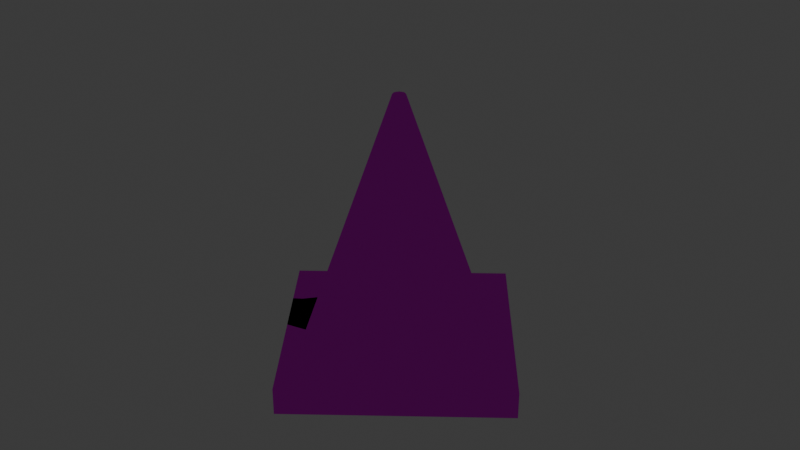 # Source: cone_metallic.blend  (saved by Blender 4.3.34; exported with 4.5.12 LTS)
import bpy
from mathutils import Matrix  # noqa: F401  (used for matrix-valued properties, if any)

bpy.ops.wm.read_factory_settings(use_empty=True)
scene = bpy.context.scene
scene.name = 'Scene'

# ---- collections
col_collection = bpy.data.collections.new('Collection'); scene.collection.children.link(col_collection)

# ---- images (referenced by path relative to the original .blend; pixels are not part of the script)
import os
ASSET_DIR = os.environ.get("B2B_ASSET_DIR", "")  # directory of the original .blend (textures are referenced by path, not embedded)
HERE = os.path.dirname(os.path.abspath(__file__))  # packed textures are extracted next to this script under _unpacked/

def load_image(name, relpath, width, height, colorspace="sRGB"):
    """Load a texture the original file referenced (path relative to the .blend, or extracted next to this script)."""
    p = next((c for c in (os.path.join(HERE, relpath), os.path.join(ASSET_DIR, relpath)) if relpath and os.path.exists(c)), "")
    if p:
        img = bpy.data.images.load(p, check_existing=True)
        img.name = name
    else:  # same state as the original file: an image datablock whose file is absent (Cycles renders it pink)
        img = bpy.data.images.new(name, width, height)
        img.source = "FILE"
        img.filepath = "//" + (relpath or name)
    img.colorspace_settings.name = colorspace
    return img
img_basecolor_png = load_image('BaseColor.png', 'BaseColor.png', 1024, 1024, 'sRGB')
img_normal_png = load_image('Normal.png', 'Normal.png', 1024, 1024, 'sRGB')
img_rgb_png = load_image('RGB.png', 'RGB.png', 1024, 1024, 'sRGB')

# ---- materials (node trees are filled in below, after node groups)
mat_color = bpy.data.materials.new('color')

# ---- material node trees
mat_color.use_nodes = True; mat_color.node_tree.nodes.clear()
_N = mat_color.node_tree.nodes; _L = mat_color.node_tree.links
n0 = _N.new('ShaderNodeBsdfPrincipled'); n0.name = 'Principled BSDF'; n0.location = (10, 300)
n1 = _N.new('ShaderNodeOutputMaterial'); n1.name = 'Material Output'; n1.location = (300, 300)
n2 = _N.new('ShaderNodeTexImage'); n2.name = 'Image Texture'; n2.location = (-424, 673)
n2.image = img_basecolor_png
n3 = _N.new('ShaderNodeTexImage'); n3.name = 'Image Texture.001'; n3.location = (-424, 382)
n3.image = img_normal_png
n4 = _N.new('ShaderNodeTexImage'); n4.name = 'Image Texture.002'; n4.location = (-507, 81)
n4.image = img_rgb_png
n5 = _N.new('ShaderNodeSeparateColor'); n5.name = 'Separate Color'; n5.location = (-219, 82)
_L.new(n0.outputs[0], n1.inputs[0])
_L.new(n2.outputs[0], n0.inputs[0])
_L.new(n3.outputs[0], n0.inputs[5])
_L.new(n4.outputs[0], n5.inputs[0])
_L.new(n5.outputs[2], n0.inputs[1])
_L.new(n5.outputs[1], n0.inputs[2])
n1.is_active_output = True

# ---- world
world_world = bpy.data.worlds.new('World'); scene.world = world_world
world_world.use_nodes = True; world_world.node_tree.nodes.clear()
_N = world_world.node_tree.nodes; _L = world_world.node_tree.links
n0 = _N.new('ShaderNodeOutputWorld'); n0.name = 'World Output'; n0.location = (300, 300)
n1 = _N.new('ShaderNodeBackground'); n1.name = 'Background'; n1.location = (10, 300)
n1.inputs[0].default_value = (0.05088, 0.05088, 0.05088, 1.0)
_L.new(n1.outputs[0], n0.inputs[0])
n0.is_active_output = True
world_world.color = (0.05088, 0.05088, 0.05088)
world_world.sun_shadow_jitter_overblur = 0.0

# ---- cameras
cam_camera = bpy.data.cameras.new('Camera')
cam_camera.clip_end = 100.0
cam_camera.ortho_scale = 7.314

# ---- lights
light_light = bpy.data.lights.new('Light', 'POINT')
light_light.energy = 1000.0
light_light.shadow_soft_size = 0.1

# ---- meshes
me_cylinder = bpy.data.meshes.new('Cylinder')
me_cylinder.from_pydata([(0.0, 1.0, -1.335), (6.95e-09, 0.06723, 1.335), (0.7071, 0.7071, -1.335), (0.04754, 0.04754, 1.335), (1.0, 0.0, -1.335), (0.06723, 0.0, 1.335), (0.7071, -0.7071, -1.335), (0.04754, -0.04754, 1.335), (0.0, -1.0, -1.335), (6.95e-09, -0.06723, 1.335), (-0.7071, -0.7071, -1.335), (-0.04754, -0.04754, 1.335), (-1.0, 0.0, -1.335), (-0.06723, 0.0, 1.335), (-0.7071, 0.7071, -1.335), (-0.04754, 0.04754, 1.335), (-2.577e-09, 1.692, -1.276), (0.8459, -0.8459, -1.567), (1.692, 0.0, -1.276), (-0.8459, 0.8459, -1.276), (-2.577e-09, -1.692, -1.276), (0.0, 0.0, -1.567), (-1.692, 0.0, -1.276), (0.8459, -0.8459, -1.276), (-1.486e-08, 1.692, -1.567), (-0.8459, -0.8459, -1.567), (1.692, 0.0, -1.567), (0.8459, 0.8459, -1.567), (-1.486e-08, -1.692, -1.567), (-0.8459, -0.8459, -1.276), (-1.692, 0.0, -1.567), (0.8459, 0.8459, -1.276), (-0.8459, 0.8459, -1.567), (1.39e-09, 0.8134, -0.8012), (2.78e-09, 0.6269, -0.2671), (4.17e-09, 0.4403, 0.2671), (5.56e-09, 0.2538, 0.8012), (0.1795, 0.1795, 0.8012), (0.3114, 0.3114, 0.2671), (0.4433, 0.4433, -0.2671), (0.5752, 0.5752, -0.8012), (0.2538, 0.0, 0.8012), (0.4403, 0.0, 0.2671), (0.6269, 0.0, -0.2671), (0.8134, 0.0, -0.8012), (0.1795, -0.1795, 0.8012), (0.3114, -0.3114, 0.2671), (0.4433, -0.4433, -0.2671), (0.5752, -0.5752, -0.8012), (5.56e-09, -0.2538, 0.8012), (4.17e-09, -0.4403, 0.2671), (2.78e-09, -0.6269, -0.2671), (1.39e-09, -0.8134, -0.8012), (-0.1795, -0.1795, 0.8012), (-0.3114, -0.3114, 0.2671), (-0.4433, -0.4433, -0.2671), (-0.5752, -0.5752, -0.8012), (-0.2538, 0.0, 0.8012), (-0.4403, 0.0, 0.2671), (-0.6269, 0.0, -0.2671), (-0.8134, 0.0, -0.8012), (-0.1795, 0.1795, 0.8012), (-0.3114, 0.3114, 0.2671), (-0.4433, 0.4433, -0.2671), (-0.5752, 0.5752, -0.8012), (0.0, 0.0, 1.335)], [], [(36, 1, 3, 37), (37, 3, 5, 41), (41, 5, 7, 45), (45, 7, 9, 49), (49, 9, 11, 53), (53, 11, 13, 57), (65, 15, 13, 11), (57, 13, 15, 61), (61, 15, 1, 36), (10, 12, 22, 29), (31, 18, 26, 27), (14, 0, 16, 19), (4, 6, 23, 18), (2, 4, 18, 31), (23, 20, 28, 17), (0, 2, 31, 16), (18, 23, 17, 26), (27, 26, 17, 21), (21, 17, 28, 25), (19, 16, 24, 32), (29, 22, 30, 25), (20, 29, 25, 28), (22, 19, 32, 30), (24, 27, 21, 32), (16, 31, 27, 24), (32, 21, 25, 30), (6, 8, 20, 23), (8, 10, 29, 20), (12, 14, 19, 22), (14, 64, 33, 0), (64, 63, 34, 33), (63, 62, 35, 34), (62, 61, 36, 35), (12, 60, 64, 14), (60, 59, 63, 64), (59, 58, 62, 63), (58, 57, 61, 62), (10, 56, 60, 12), (56, 55, 59, 60), (55, 54, 58, 59), (54, 53, 57, 58), (8, 52, 56, 10), (52, 51, 55, 56), (51, 50, 54, 55), (50, 49, 53, 54), (6, 48, 52, 8), (48, 47, 51, 52), (47, 46, 50, 51), (46, 45, 49, 50), (4, 44, 48, 6), (44, 43, 47, 48), (43, 42, 46, 47), (42, 41, 45, 46), (2, 40, 44, 4), (40, 39, 43, 44), (39, 38, 42, 43), (38, 37, 41, 42), (0, 33, 40, 2), (33, 34, 39, 40), (34, 35, 38, 39), (35, 36, 37, 38), (3, 1, 15, 65), (7, 65, 11, 9), (5, 3, 65, 7)])
_uv = me_cylinder.uv_layers.new(name='UVMap')
_uv.uv.foreach_set('vector', [1.0, 0.9, 1.0, 1.0, 0.875, 1.0, 0.875, 0.9, 0.875, 0.9, 0.875, 1.0, 0.75, 1.0, 0.75, 0.9, 0.75, 0.9, 0.75, 1.0, 0.625, 1.0, 0.625, 0.9, 0.625, 0.9, 0.625, 1.0, 0.5, 1.0, 0.5, 0.9, 0.5, 0.9, 0.5, 1.0, 0.375, 1.0, 0.375, 0.9, 0.375, 0.9, 0.375, 1.0, 0.25, 1.0, 0.25, 0.9, 0.25, 0.25, 0.08029, 0.4197, 0.01, 0.25, 0.08029, 0.08029, 0.25, 0.9, 0.25, 1.0, 0.125, 1.0, 0.125, 0.9, 0.125, 0.9, 0.125, 1.0, 0.0, 1.0, 0.0, 0.9, 0.375, 0.5, 0.25, 0.5, 0.25, 0.5, 0.375, 0.5, 0.875, 0.5, 0.75, 0.5, 0.75, 0.5, 0.875, 0.5, 0.125, 0.5, 0.0, 0.5, 0.0, 0.5, 0.125, 0.5, 0.75, 0.5, 0.625, 0.5, 0.625, 0.5, 0.75, 0.5, 0.875, 0.5, 0.75, 0.5, 0.75, 0.5, 0.875, 0.5, 0.625, 0.5, 0.5, 0.5, 0.5, 0.5, 0.625, 0.5, 1.0, 0.5, 0.875, 0.5, 0.875, 0.5, 1.0, 0.5, 0.75, 0.5, 0.625, 0.5, 0.625, 0.5, 0.75, 0.5, 0.87, 0.37, 0.99, 0.25, 0.87, 0.13, 0.75, 0.25, 0.75, 0.25, 0.87, 0.13, 0.75, 0.01, 0.63, 0.13, 0.125, 0.5, 0.0, 0.5, 0.0, 0.5, 0.125, 0.5, 0.375, 0.5, 0.25, 0.5, 0.25, 0.5, 0.375, 0.5, 0.5, 0.5, 0.375, 0.5, 0.375, 0.5, 0.5, 0.5, 0.25, 0.5, 0.125, 0.5, 0.125, 0.5, 0.25, 0.5, 0.75, 0.49, 0.87, 0.37, 0.75, 0.25, 0.63, 0.37, 1.0, 0.5, 0.875, 0.5, 0.875, 0.5, 1.0, 0.5, 0.63, 0.37, 0.75, 0.25, 0.63, 0.13, 0.51, 0.25, 0.625, 0.5, 0.5, 0.5, 0.5, 0.5, 0.625, 0.5, 0.5, 0.5, 0.375, 0.5, 0.375, 0.5, 0.5, 0.5, 0.25, 0.5, 0.125, 0.5, 0.125, 0.5, 0.25, 0.5, 0.125, 0.5, 0.125, 0.6, 0.0, 0.6, 0.0, 0.5, 0.125, 0.6, 0.125, 0.7, 0.0, 0.7, 0.0, 0.6, 0.125, 0.7, 0.125, 0.8, 0.0, 0.8, 0.0, 0.7, 0.125, 0.8, 0.125, 0.9, 0.0, 0.9, 0.0, 0.8, 0.25, 0.5, 0.25, 0.6, 0.125, 0.6, 0.125, 0.5, 0.25, 0.6, 0.25, 0.7, 0.125, 0.7, 0.125, 0.6, 0.25, 0.7, 0.25, 0.8, 0.125, 0.8, 0.125, 0.7, 0.25, 0.8, 0.25, 0.9, 0.125, 0.9, 0.125, 0.8, 0.375, 0.5, 0.375, 0.6, 0.25, 0.6, 0.25, 0.5, 0.375, 0.6, 0.375, 0.7, 0.25, 0.7, 0.25, 0.6, 0.375, 0.7, 0.375, 0.8, 0.25, 0.8, 0.25, 0.7, 0.375, 0.8, 0.375, 0.9, 0.25, 0.9, 0.25, 0.8, 0.5, 0.5, 0.5, 0.6, 0.375, 0.6, 0.375, 0.5, 0.5, 0.6, 0.5, 0.7, 0.375, 0.7, 0.375, 0.6, 0.5, 0.7, 0.5, 0.8, 0.375, 0.8, 0.375, 0.7, 0.5, 0.8, 0.5, 0.9, 0.375, 0.9, 0.375, 0.8, 0.625, 0.5, 0.625, 0.6, 0.5, 0.6, 0.5, 0.5, 0.625, 0.6, 0.625, 0.7, 0.5, 0.7, 0.5, 0.6, 0.625, 0.7, 0.625, 0.8, 0.5, 0.8, 0.5, 0.7, 0.625, 0.8, 0.625, 0.9, 0.5, 0.9, 0.5, 0.8, 0.75, 0.5, 0.75, 0.6, 0.625, 0.6, 0.625, 0.5, 0.75, 0.6, 0.75, 0.7, 0.625, 0.7, 0.625, 0.6, 0.75, 0.7, 0.75, 0.8, 0.625, 0.8, 0.625, 0.7, 0.75, 0.8, 0.75, 0.9, 0.625, 0.9, 0.625, 0.8, 0.875, 0.5, 0.875, 0.6, 0.75, 0.6, 0.75, 0.5, 0.875, 0.6, 0.875, 0.7, 0.75, 0.7, 0.75, 0.6, 0.875, 0.7, 0.875, 0.8, 0.75, 0.8, 0.75, 0.7, 0.875, 0.8, 0.875, 0.9, 0.75, 0.9, 0.75, 0.8, 1.0, 0.5, 1.0, 0.6, 0.875, 0.6, 0.875, 0.5, 1.0, 0.6, 1.0, 0.7, 0.875, 0.7, 0.875, 0.6, 1.0, 0.7, 1.0, 0.8, 0.875, 0.8, 0.875, 0.7, 1.0, 0.8, 1.0, 0.9, 0.875, 0.9, 0.875, 0.8, 0.4197, 0.4197, 0.25, 0.49, 0.08029, 0.4197, 0.25, 0.25, 0.4197, 0.08029, 0.25, 0.25, 0.08029, 0.08029, 0.25, 0.01, 0.49, 0.25, 0.4197, 0.4197, 0.25, 0.25, 0.4197, 0.08029])
me_cylinder.materials.append(mat_color)
me_cylinder.update()

# ---- objects
ob_light = bpy.data.objects.new('Light', light_light)
ob_camera = bpy.data.objects.new('Camera', cam_camera)
ob_cylinder = bpy.data.objects.new('Cylinder', me_cylinder)

# ---- transforms, parenting, visibility, modifiers, constraints
ob_light.location = (4.076, 1.005, 5.904)
ob_light.rotation_euler = (0.6503, 0.05522, 1.866)
ob_light.lock_rotations_4d = False
ob_light.empty_display_type = 'ARROWS'
ob_light.color = (0.0, 0.0, 0.0, 0.0)
ob_light.lineart.crease_threshold = 0.0
ob_camera.location = (7.359, -6.926, 4.958)
ob_camera.rotation_euler = (1.109, 0.0, 0.8149)
ob_camera.lock_rotations_4d = False
ob_camera.empty_display_type = 'ARROWS'
ob_camera.color = (0.0, 0.0, 0.0, 0.0)
ob_camera.display_type = 'WIRE'
ob_camera.lineart.crease_threshold = 0.0
ob_cylinder.location = (0.0, 0.0, 0.0)

# ---- collection membership
col_collection.objects.link(ob_light)
col_collection.objects.link(ob_camera)
col_collection.objects.link(ob_cylinder)

# ---- scene / render settings (as saved in the file)
scene.camera = ob_camera
scene.frame_start = 1; scene.frame_end = 250; scene.frame_set(1)
scene.render.engine = 'BLENDER_EEVEE_NEXT'
bpy.context.view_layer.update()
